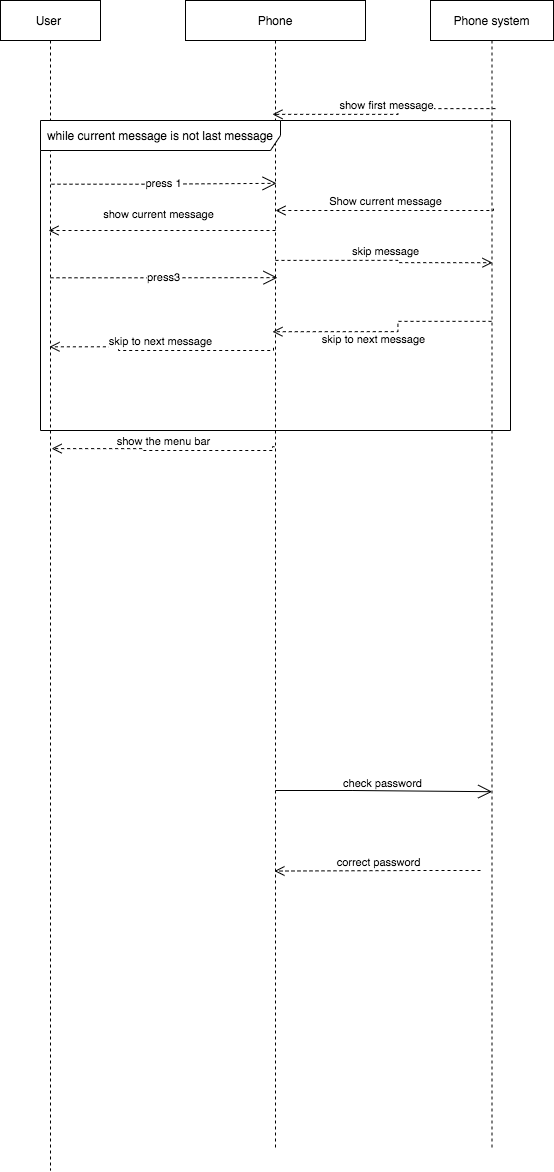

The diagram above was exported from draw.io. Its source (the exported page's mxGraphModel, read from the mxfile embedded in the PNG):
<mxGraphModel dx="1466" dy="579" grid="1" gridSize="10" guides="1" tooltips="1" connect="1" arrows="1" fold="1" page="1" pageScale="1" pageWidth="850" pageHeight="1100" math="0" shadow="0">
  <root>
    <mxCell id="0" />
    <mxCell id="1" parent="0" />
    <mxCell id="8iho98epdUk6vFv9Utb9-2" value="User " style="shape=umlLifeline;perimeter=lifelinePerimeter;container=1;collapsible=0;recursiveResize=0;rounded=0;shadow=0;strokeWidth=1;" vertex="1" parent="1">
      <mxGeometry x="110" y="10" width="100" height="1170" as="geometry" />
    </mxCell>
    <mxCell id="8iho98epdUk6vFv9Utb9-4" value="Phone" style="shape=umlLifeline;perimeter=lifelinePerimeter;container=1;collapsible=0;recursiveResize=0;rounded=0;shadow=0;strokeWidth=1;" vertex="1" parent="1">
      <mxGeometry x="295" y="10" width="180" height="1150" as="geometry" />
    </mxCell>
    <mxCell id="8iho98epdUk6vFv9Utb9-7" value="" style="endArrow=open;endFill=1;endSize=12;html=1;rounded=0;edgeStyle=orthogonalEdgeStyle;entryX=0.501;entryY=0.688;entryDx=0;entryDy=0;entryPerimeter=0;" edge="1" parent="8iho98epdUk6vFv9Utb9-4" target="8iho98epdUk6vFv9Utb9-9">
      <mxGeometry width="160" relative="1" as="geometry">
        <mxPoint x="90" y="790" as="sourcePoint" />
        <mxPoint x="250" y="790" as="targetPoint" />
      </mxGeometry>
    </mxCell>
    <mxCell id="8iho98epdUk6vFv9Utb9-8" value="check password" style="edgeLabel;html=1;align=center;verticalAlign=middle;resizable=0;points=[];" vertex="1" connectable="0" parent="8iho98epdUk6vFv9Utb9-7">
      <mxGeometry x="-0.0127" y="-2" relative="1" as="geometry">
        <mxPoint y="-11" as="offset" />
      </mxGeometry>
    </mxCell>
    <mxCell id="8iho98epdUk6vFv9Utb9-25" value="show current message" style="html=1;verticalAlign=bottom;endArrow=open;dashed=1;endSize=8;rounded=0;edgeStyle=orthogonalEdgeStyle;" edge="1" parent="8iho98epdUk6vFv9Utb9-4">
      <mxGeometry x="0.0293" y="-7" relative="1" as="geometry">
        <mxPoint x="90" y="230" as="sourcePoint" />
        <mxPoint x="-137" y="230" as="targetPoint" />
        <Array as="points">
          <mxPoint x="90" y="230" />
          <mxPoint x="-137" y="230" />
        </Array>
        <mxPoint as="offset" />
      </mxGeometry>
    </mxCell>
    <mxCell id="8iho98epdUk6vFv9Utb9-9" value="Phone system" style="shape=umlLifeline;perimeter=lifelinePerimeter;container=1;collapsible=0;recursiveResize=0;rounded=0;shadow=0;strokeWidth=1;" vertex="1" parent="1">
      <mxGeometry x="540" y="10" width="123" height="1150" as="geometry" />
    </mxCell>
    <mxCell id="8iho98epdUk6vFv9Utb9-10" value="correct password" style="html=1;verticalAlign=bottom;endArrow=open;dashed=1;endSize=8;rounded=0;edgeStyle=orthogonalEdgeStyle;entryX=0.494;entryY=0.757;entryDx=0;entryDy=0;entryPerimeter=0;" edge="1" parent="8iho98epdUk6vFv9Utb9-9" target="8iho98epdUk6vFv9Utb9-4">
      <mxGeometry relative="1" as="geometry">
        <mxPoint x="50" y="870" as="sourcePoint" />
        <mxPoint x="-30" y="870" as="targetPoint" />
      </mxGeometry>
    </mxCell>
    <mxCell id="8iho98epdUk6vFv9Utb9-15" value="Show current message" style="html=1;verticalAlign=bottom;endArrow=open;dashed=1;endSize=8;rounded=0;edgeStyle=orthogonalEdgeStyle;exitX=0.512;exitY=0.181;exitDx=0;exitDy=0;exitPerimeter=0;" edge="1" parent="1" source="8iho98epdUk6vFv9Utb9-9">
      <mxGeometry relative="1" as="geometry">
        <mxPoint x="460" y="180" as="sourcePoint" />
        <mxPoint x="385" y="220" as="targetPoint" />
        <Array as="points">
          <mxPoint x="603" y="220" />
          <mxPoint x="385" y="220" />
        </Array>
      </mxGeometry>
    </mxCell>
    <mxCell id="8iho98epdUk6vFv9Utb9-21" value="skip message" style="html=1;verticalAlign=bottom;endArrow=open;dashed=1;endSize=8;rounded=0;edgeStyle=orthogonalEdgeStyle;exitX=0.5;exitY=0.226;exitDx=0;exitDy=0;exitPerimeter=0;entryX=0.504;entryY=0.228;entryDx=0;entryDy=0;entryPerimeter=0;" edge="1" parent="1" source="8iho98epdUk6vFv9Utb9-4" target="8iho98epdUk6vFv9Utb9-9">
      <mxGeometry relative="1" as="geometry">
        <mxPoint x="460" y="310" as="sourcePoint" />
        <mxPoint x="380" y="310" as="targetPoint" />
      </mxGeometry>
    </mxCell>
    <mxCell id="8iho98epdUk6vFv9Utb9-31" value="show the menu bar" style="html=1;verticalAlign=bottom;endArrow=open;dashed=1;endSize=8;rounded=0;edgeStyle=orthogonalEdgeStyle;entryX=0.511;entryY=0.383;entryDx=0;entryDy=0;entryPerimeter=0;exitX=0.494;exitY=0.388;exitDx=0;exitDy=0;exitPerimeter=0;" edge="1" parent="1" source="8iho98epdUk6vFv9Utb9-4" target="8iho98epdUk6vFv9Utb9-2">
      <mxGeometry relative="1" as="geometry">
        <mxPoint x="360" y="480" as="sourcePoint" />
        <mxPoint x="280" y="480" as="targetPoint" />
        <Array as="points">
          <mxPoint x="382" y="456" />
          <mxPoint x="382" y="460" />
          <mxPoint x="253" y="460" />
          <mxPoint x="253" y="458" />
        </Array>
      </mxGeometry>
    </mxCell>
    <mxCell id="8iho98epdUk6vFv9Utb9-26" value="skip to next message" style="html=1;verticalAlign=bottom;endArrow=open;dashed=1;endSize=8;rounded=0;edgeStyle=orthogonalEdgeStyle;exitX=0.496;exitY=0.279;exitDx=0;exitDy=0;exitPerimeter=0;entryX=0.483;entryY=0.288;entryDx=0;entryDy=0;entryPerimeter=0;" edge="1" parent="1" source="8iho98epdUk6vFv9Utb9-9" target="8iho98epdUk6vFv9Utb9-4">
      <mxGeometry x="0.1261" y="17" relative="1" as="geometry">
        <mxPoint x="610" y="300" as="sourcePoint" />
        <mxPoint x="385" y="313" as="targetPoint" />
        <Array as="points" />
        <mxPoint as="offset" />
      </mxGeometry>
    </mxCell>
    <mxCell id="8iho98epdUk6vFv9Utb9-40" value="press 1&lt;br&gt;" style="endArrow=open;endSize=12;dashed=1;html=1;rounded=0;edgeStyle=orthogonalEdgeStyle;exitX=0.51;exitY=0.157;exitDx=0;exitDy=0;exitPerimeter=0;entryX=0.506;entryY=0.159;entryDx=0;entryDy=0;entryPerimeter=0;" edge="1" parent="1" source="8iho98epdUk6vFv9Utb9-2" target="8iho98epdUk6vFv9Utb9-4">
      <mxGeometry width="160" relative="1" as="geometry">
        <mxPoint x="180" y="150" as="sourcePoint" />
        <mxPoint x="340" y="150" as="targetPoint" />
      </mxGeometry>
    </mxCell>
    <mxCell id="8iho98epdUk6vFv9Utb9-41" value="press3" style="endArrow=open;endSize=12;dashed=1;html=1;rounded=0;edgeStyle=orthogonalEdgeStyle;entryX=0.511;entryY=0.241;entryDx=0;entryDy=0;entryPerimeter=0;exitX=0.5;exitY=0.237;exitDx=0;exitDy=0;exitPerimeter=0;" edge="1" parent="1" source="8iho98epdUk6vFv9Utb9-2" target="8iho98epdUk6vFv9Utb9-4">
      <mxGeometry width="160" relative="1" as="geometry">
        <mxPoint x="160" y="250" as="sourcePoint" />
        <mxPoint x="320" y="250" as="targetPoint" />
      </mxGeometry>
    </mxCell>
    <mxCell id="8iho98epdUk6vFv9Utb9-36" value="skip to next message&lt;br&gt;" style="html=1;verticalAlign=bottom;endArrow=open;dashed=1;endSize=8;rounded=0;edgeStyle=orthogonalEdgeStyle;exitX=0.489;exitY=0.302;exitDx=0;exitDy=0;exitPerimeter=0;entryX=0.49;entryY=0.296;entryDx=0;entryDy=0;entryPerimeter=0;" edge="1" parent="1" source="8iho98epdUk6vFv9Utb9-4" target="8iho98epdUk6vFv9Utb9-2">
      <mxGeometry relative="1" as="geometry">
        <mxPoint x="240" y="340" as="sourcePoint" />
        <mxPoint x="160" y="340" as="targetPoint" />
        <Array as="points">
          <mxPoint x="383" y="360" />
          <mxPoint x="228" y="360" />
          <mxPoint x="228" y="356" />
        </Array>
      </mxGeometry>
    </mxCell>
    <mxCell id="8iho98epdUk6vFv9Utb9-42" value="show first message" style="html=1;verticalAlign=bottom;endArrow=open;dashed=1;endSize=8;rounded=0;edgeStyle=orthogonalEdgeStyle;exitX=0.528;exitY=0.094;exitDx=0;exitDy=0;exitPerimeter=0;entryX=0.483;entryY=0.099;entryDx=0;entryDy=0;entryPerimeter=0;" edge="1" parent="1" source="8iho98epdUk6vFv9Utb9-9" target="8iho98epdUk6vFv9Utb9-4">
      <mxGeometry relative="1" as="geometry">
        <mxPoint x="440" y="110" as="sourcePoint" />
        <mxPoint x="360" y="110" as="targetPoint" />
      </mxGeometry>
    </mxCell>
    <mxCell id="8iho98epdUk6vFv9Utb9-29" value="while current message is not last message" style="shape=umlFrame;whiteSpace=wrap;html=1;width=240;height=30;" vertex="1" parent="1">
      <mxGeometry x="150" y="130" width="470" height="310" as="geometry" />
    </mxCell>
  </root>
</mxGraphModel>